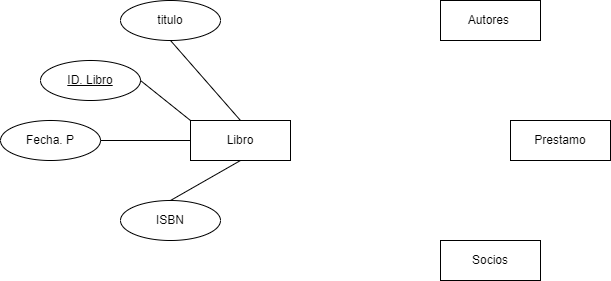

The diagram above was exported from draw.io. Its source (the exported page's mxGraphModel, read from the mxfile embedded in the PNG):
<mxGraphModel dx="1835" dy="537" grid="1" gridSize="10" guides="1" tooltips="1" connect="1" arrows="1" fold="1" page="1" pageScale="1" pageWidth="827" pageHeight="1169" math="0" shadow="0">
  <root>
    <mxCell id="0" />
    <mxCell id="1" parent="0" />
    <mxCell id="lzRUbibMQpo8zreHyJ_Y-1" value="Libro" style="whiteSpace=wrap;html=1;align=center;" vertex="1" parent="1">
      <mxGeometry x="110" y="160" width="100" height="40" as="geometry" />
    </mxCell>
    <mxCell id="lzRUbibMQpo8zreHyJ_Y-2" value="Autores&amp;nbsp;" style="whiteSpace=wrap;html=1;align=center;" vertex="1" parent="1">
      <mxGeometry x="360" y="40" width="100" height="40" as="geometry" />
    </mxCell>
    <mxCell id="lzRUbibMQpo8zreHyJ_Y-3" value="Prestamo" style="whiteSpace=wrap;html=1;align=center;" vertex="1" parent="1">
      <mxGeometry x="430" y="160" width="100" height="40" as="geometry" />
    </mxCell>
    <mxCell id="lzRUbibMQpo8zreHyJ_Y-4" value="Socios" style="whiteSpace=wrap;html=1;align=center;" vertex="1" parent="1">
      <mxGeometry x="360" y="280" width="100" height="40" as="geometry" />
    </mxCell>
    <mxCell id="lzRUbibMQpo8zreHyJ_Y-5" value="titulo" style="ellipse;whiteSpace=wrap;html=1;align=center;" vertex="1" parent="1">
      <mxGeometry x="40" y="40" width="100" height="40" as="geometry" />
    </mxCell>
    <mxCell id="lzRUbibMQpo8zreHyJ_Y-6" value="Fecha. P" style="ellipse;whiteSpace=wrap;html=1;align=center;" vertex="1" parent="1">
      <mxGeometry x="-80" y="160" width="100" height="40" as="geometry" />
    </mxCell>
    <mxCell id="lzRUbibMQpo8zreHyJ_Y-7" value="ISBN" style="ellipse;whiteSpace=wrap;html=1;align=center;" vertex="1" parent="1">
      <mxGeometry x="40" y="240" width="100" height="40" as="geometry" />
    </mxCell>
    <mxCell id="lzRUbibMQpo8zreHyJ_Y-8" value="" style="endArrow=none;html=1;rounded=0;" edge="1" parent="1">
      <mxGeometry relative="1" as="geometry">
        <mxPoint x="20" y="180" as="sourcePoint" />
        <mxPoint x="110" y="180" as="targetPoint" />
      </mxGeometry>
    </mxCell>
    <mxCell id="lzRUbibMQpo8zreHyJ_Y-9" value="" style="endArrow=none;html=1;rounded=0;exitX=0.5;exitY=1;exitDx=0;exitDy=0;entryX=0.5;entryY=0;entryDx=0;entryDy=0;" edge="1" parent="1" source="lzRUbibMQpo8zreHyJ_Y-5" target="lzRUbibMQpo8zreHyJ_Y-1">
      <mxGeometry relative="1" as="geometry">
        <mxPoint x="110" y="90" as="sourcePoint" />
        <mxPoint x="270" y="90" as="targetPoint" />
      </mxGeometry>
    </mxCell>
    <mxCell id="lzRUbibMQpo8zreHyJ_Y-10" value="" style="endArrow=none;html=1;rounded=0;exitX=0.5;exitY=1;exitDx=0;exitDy=0;entryX=0.5;entryY=0;entryDx=0;entryDy=0;" edge="1" parent="1" source="lzRUbibMQpo8zreHyJ_Y-1" target="lzRUbibMQpo8zreHyJ_Y-7">
      <mxGeometry relative="1" as="geometry">
        <mxPoint x="-20" y="290" as="sourcePoint" />
        <mxPoint x="140" y="290" as="targetPoint" />
      </mxGeometry>
    </mxCell>
    <mxCell id="lzRUbibMQpo8zreHyJ_Y-12" value="ID. Libro" style="ellipse;whiteSpace=wrap;html=1;align=center;fontStyle=4;" vertex="1" parent="1">
      <mxGeometry x="-40" y="100" width="100" height="40" as="geometry" />
    </mxCell>
    <mxCell id="lzRUbibMQpo8zreHyJ_Y-13" value="" style="endArrow=none;html=1;rounded=0;entryX=0;entryY=0;entryDx=0;entryDy=0;" edge="1" parent="1" target="lzRUbibMQpo8zreHyJ_Y-1">
      <mxGeometry relative="1" as="geometry">
        <mxPoint x="60" y="120" as="sourcePoint" />
        <mxPoint x="220" y="120" as="targetPoint" />
      </mxGeometry>
    </mxCell>
  </root>
</mxGraphModel>